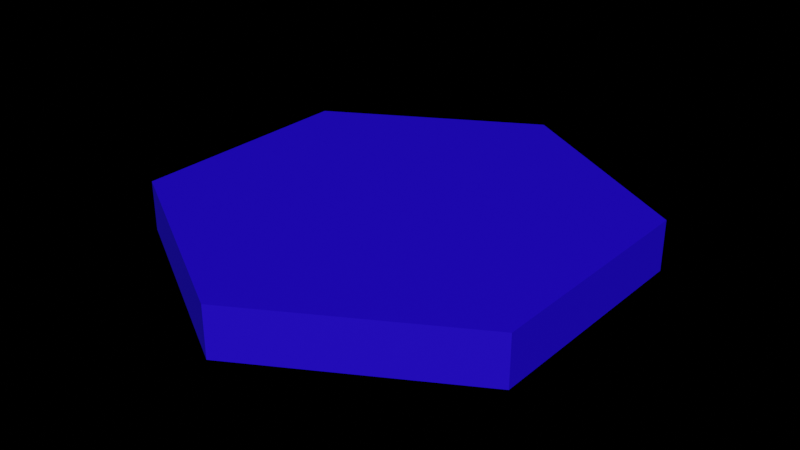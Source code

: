 # Source: hex.blend  (saved by Blender 3.4.6; exported with 4.5.12 LTS)
import bpy
from mathutils import Matrix  # noqa: F401  (used for matrix-valued properties, if any)

bpy.ops.wm.read_factory_settings(use_empty=True)
scene = bpy.context.scene
scene.name = 'Scene'

# ---- collections
col_low = bpy.data.collections.new('LOW'); scene.collection.children.link(col_low)
col_hight = bpy.data.collections.new('HIGHT'); scene.collection.children.link(col_hight)

# ---- materials (node trees are filled in below, after node groups)
mat_002 = bpy.data.materials.new('Материал.002')

# ---- material node trees
mat_002.use_nodes = True; mat_002.node_tree.nodes.clear()
_N = mat_002.node_tree.nodes; _L = mat_002.node_tree.links
n0 = _N.new('ShaderNodeBsdfPrincipled'); n0.name = 'Principled BSDF'; n0.location = (10, 300)
n0.distribution = 'GGX'
n0.subsurface_method = 'RANDOM_WALK_SKIN'
n0.inputs[0].default_value = (0.01666, 0.0, 0.8, 1.0)
n0.inputs[3].default_value = 1.45
n0.inputs[27].default_value = (0.0, 0.0, 0.0, 1.0)
n0.inputs[28].default_value = 1.0
n1 = _N.new('ShaderNodeOutputMaterial'); n1.name = 'Material Output'; n1.location = (300, 300)
_L.new(n0.outputs[0], n1.inputs[0])
n1.is_active_output = True

# ---- world
world_world = bpy.data.worlds.new('World'); scene.world = world_world
world_world.use_nodes = True; world_world.node_tree.nodes.clear()
_N = world_world.node_tree.nodes; _L = world_world.node_tree.links
n0 = _N.new('ShaderNodeOutputWorld'); n0.name = 'World Output'; n0.location = (300, 300)
n1 = _N.new('ShaderNodeBackground'); n1.name = 'Background'; n1.location = (10, 300)
n1.inputs[0].default_value = (0.05088, 0.05088, 0.05088, 1.0)
n1.inputs[1].default_value = 0.0
_L.new(n1.outputs[0], n0.inputs[0])
n0.is_active_output = True
world_world.color = (0.05088, 0.05088, 0.05088)
world_world.use_sun_shadow = False
world_world.sun_shadow_jitter_overblur = 0.0

# ---- meshes
me_001 = bpy.data.meshes.new('Окружность.001')
me_001.from_pydata([(0.0, -1.0, -3.258e-07), (-0.866, -0.5, -1.629e-07), (-0.866, 0.5, 1.629e-07), (0.0, 1.0, 3.258e-07), (0.866, 0.5, 1.629e-07), (0.866, -0.5, -1.629e-07), (1.655e-08, -0.1526, 0.1922), (-0.1322, -0.0763, 0.1922), (-0.1322, 0.0763, 0.1922), (1.655e-08, 0.1526, 0.1922), (0.1322, 0.0763, 0.1922), (0.1322, -0.0763, 0.1922), (-0.866, -0.5, 0.2071), (0.0, -1.0, 0.2071), (-0.866, 0.5, 0.2071), (0.0, 1.0, 0.2071), (0.866, 0.5, 0.2071), (0.866, -0.5, 0.2071), (-0.8202, -0.4736, 0.1922), (0.0, -0.9471, 0.1922), (-0.8202, 0.4736, 0.1922), (0.0, 0.9471, 0.1922), (0.8202, 0.4736, 0.1922), (0.8202, -0.4736, 0.1922), (-0.106, -0.06123, 0.1731), (1.672e-08, -0.1225, 0.1731), (-0.106, 0.06123, 0.1731), (1.672e-08, 0.1225, 0.1731), (0.106, 0.06123, 0.1731), (0.106, -0.06123, 0.1731)], [], [(0, 3, 4, 5), (1, 2, 3, 0), (3, 15, 16, 4), (1, 12, 14, 2), (4, 16, 17, 5), (2, 14, 15, 3), (0, 13, 12, 1), (5, 17, 13, 0), (18, 12, 13, 19), (20, 14, 12, 18), (21, 15, 14, 20), (22, 16, 15, 21), (23, 17, 16, 22), (19, 13, 17, 23), (11, 29, 25, 6), (7, 18, 19, 6), (8, 20, 18, 7), (9, 21, 20, 8), (10, 22, 21, 9), (11, 23, 22, 10), (6, 19, 23, 11), (24, 25, 29, 28, 27, 26), (9, 27, 28, 10), (7, 24, 26, 8), (10, 28, 29, 11), (8, 26, 27, 9), (6, 25, 24, 7)])
me_001.polygons.foreach_set('use_smooth', [True] * 27)
_k = set([(0, 1), (0, 5), (0, 13), (1, 2), (1, 12), (2, 3), (2, 14), (3, 4), (3, 15), (4, 5), (4, 16), (5, 17), (12, 13), (12, 14), (13, 17), (14, 15), (15, 16), (16, 17)])
me_001.attributes.new('sharp_edge', 'BOOLEAN', 'EDGE').data.foreach_set('value', [ (min(e.vertices), max(e.vertices)) in _k for e in me_001.edges])
_uv = me_001.uv_layers.new(name='UVКарта')
_uv.uv.foreach_set('vector', [0.0, 0.0, 0.0, 0.0, 0.0, 0.0, 0.0, 0.0, 0.0, 0.0, 0.0, 0.0, 0.0, 0.0, 0.0, 0.0, 0.0, 0.0, 0.0, 0.0, 0.0, 0.0, 0.0, 0.0, 0.0, 0.0, 0.0, 0.0, 0.0, 0.0, 0.0, 0.0, 0.0, 0.0, 0.0, 0.0, 0.0, 0.0, 0.0, 0.0, 0.0, 0.0, 0.0, 0.0, 0.0, 0.0, 0.0, 0.0, 0.0, 0.0, 0.0, 0.0, 0.0, 0.0, 0.0, 0.0, 0.0, 0.0, 0.0, 0.0, 0.0, 0.0, 0.0, 0.0, 0.0, 0.0, 0.0, 0.0, 0.0, 0.0, 0.0, 0.0, 0.0, 0.0, 0.0, 0.0, 0.0, 0.0, 0.0, 0.0, 0.0, 0.0, 0.0, 0.0, 0.0, 0.0, 0.0, 0.0, 0.0, 0.0, 0.0, 0.0, 0.0, 0.0, 0.0, 0.0, 0.0, 0.0, 0.0, 0.0, 0.0, 0.0, 0.0, 0.0, 0.0, 0.0, 0.0, 0.0, 0.0, 0.0, 0.0, 0.0, 0.0, 0.0, 0.0, 0.0, 0.0, 0.0, 0.0, 0.0, 0.0, 0.0, 0.0, 0.0, 0.0, 0.0, 0.0, 0.0, 0.0, 0.0, 0.0, 0.0, 0.0, 0.0, 0.0, 0.0, 0.0, 0.0, 0.0, 0.0, 0.0, 0.0, 0.0, 0.0, 0.0, 0.0, 0.0, 0.0, 0.0, 0.0, 0.0, 0.0, 0.0, 0.0, 0.0, 0.0, 0.0, 0.0, 0.0, 0.0, 0.0, 0.0, 0.0, 0.0, 0.0, 0.0, 0.0, 0.0, 0.0, 0.0, 0.0, 0.0, 0.0, 0.0, 0.0, 0.0, 0.0, 0.0, 0.0, 0.0, 0.0, 0.0, 0.0, 0.0, 0.0, 0.0, 0.0, 0.0, 0.0, 0.0, 0.0, 0.0, 0.0, 0.0, 0.0, 0.0, 0.0, 0.0, 0.0, 0.0, 0.0, 0.0, 0.0, 0.0, 0.0, 0.0, 0.0, 0.0, 0.0, 0.0, 0.0, 0.0, 0.0, 0.0, 0.0, 0.0, 0.0, 0.0, 0.0, 0.0])
me_001.update()
me_x = bpy.data.meshes.new('Окружность')
me_x.from_pydata([(0.0, -1.0, -3.258e-07), (-0.866, -0.5, -1.629e-07), (-0.866, 0.5, 1.629e-07), (0.0, 1.0, 3.258e-07), (0.866, 0.5, 1.629e-07), (0.866, -0.5, -1.629e-07), (0.0, -1.0, 0.2143), (-0.866, -0.5, 0.2143), (-0.866, 0.5, 0.2143), (0.0, 1.0, 0.2143), (0.866, 0.5, 0.2143), (0.866, -0.5, 0.2143)], [], [(0, 3, 4, 5), (1, 2, 3, 0), (6, 11, 10, 9), (7, 6, 9, 8), (3, 9, 10, 4), (1, 7, 8, 2), (4, 10, 11, 5), (2, 8, 9, 3), (0, 6, 7, 1), (5, 11, 6, 0)])
_uv = me_x.uv_layers.new(name='UVКарта')
_uv.uv.foreach_set('vector', [0.1763, 0.3664, 0.1763, 0.03305, 0.03195, 0.1164, 0.03195, 0.2831, 0.3206, 0.2831, 0.3206, 0.1164, 0.1763, 0.03305, 0.1763, 0.3664, 0.1753, 0.7388, 0.3196, 0.6554, 0.3196, 0.4888, 0.1753, 0.4054, 0.03093, 0.6554, 0.1753, 0.7388, 0.1753, 0.4054, 0.03093, 0.4888, 0.4066, 0.6667, 0.3709, 0.6667, 0.3709, 0.8333, 0.4066, 0.8333, 0.4066, 0.3333, 0.3709, 0.3333, 0.3709, 0.5, 0.4066, 0.5, 0.4066, 0.8333, 0.3709, 0.8333, 0.3709, 1.0, 0.4066, 1.0, 0.4066, 0.5, 0.3709, 0.5, 0.3709, 0.6667, 0.4066, 0.6667, 0.4066, 0.1667, 0.3709, 0.1667, 0.3709, 0.3333, 0.4066, 0.3333, 0.4066, 0.0, 0.3709, 4.211e-08, 0.3709, 0.1667, 0.4066, 0.1667])
_ca = me_x.color_attributes.new('Цвет', 'BYTE_COLOR', 'CORNER')
_ca.data.foreach_set('color', [1.0, 1.0, 1.0, 1.0, 1.0, 1.0, 1.0, 1.0, 1.0, 1.0, 1.0, 1.0, 1.0, 1.0, 1.0, 1.0, 1.0, 1.0, 1.0, 1.0, 1.0, 1.0, 1.0, 1.0, 1.0, 1.0, 1.0, 1.0, 1.0, 1.0, 1.0, 1.0, 1.0, 1.0, 1.0, 1.0, 1.0, 1.0, 1.0, 1.0, 1.0, 1.0, 1.0, 1.0, 1.0, 1.0, 1.0, 1.0, 1.0, 1.0, 1.0, 1.0, 1.0, 1.0, 1.0, 1.0, 1.0, 1.0, 1.0, 1.0, 1.0, 1.0, 1.0, 1.0, 1.0, 1.0, 1.0, 1.0, 1.0, 1.0, 1.0, 1.0, 1.0, 1.0, 1.0, 1.0, 1.0, 1.0, 1.0, 1.0, 1.0, 1.0, 1.0, 1.0, 1.0, 1.0, 1.0, 1.0, 1.0, 1.0, 1.0, 1.0, 1.0, 1.0, 1.0, 1.0, 1.0, 1.0, 1.0, 1.0, 1.0, 1.0, 1.0, 1.0, 1.0, 1.0, 1.0, 1.0, 1.0, 1.0, 1.0, 1.0, 1.0, 1.0, 1.0, 1.0, 1.0, 1.0, 1.0, 1.0, 1.0, 1.0, 1.0, 1.0, 1.0, 1.0, 1.0, 1.0, 1.0, 1.0, 1.0, 1.0, 1.0, 1.0, 1.0, 1.0, 1.0, 1.0, 1.0, 1.0, 1.0, 1.0, 1.0, 1.0, 1.0, 1.0, 1.0, 1.0, 1.0, 1.0, 1.0, 1.0, 1.0, 1.0, 1.0, 1.0, 1.0, 1.0, 1.0, 1.0])
me_x.materials.append(mat_002)
me_x.update()

# ---- objects
ob_hex_base_hight = bpy.data.objects.new('hex.base_hight', me_001)
ob_hex_base_low = bpy.data.objects.new('hex.base_low', me_x)

# ---- transforms, parenting, visibility, modifiers, constraints
ob_hex_base_hight.location = (0.0, 0.0, 0.0)
ob_hex_base_hight.show_all_edges = True
_m = ob_hex_base_hight.modifiers.new('Bevel', 'BEVEL')
_m.width = 0.6101
_m.width_pct = 0.6101
_m.segments = 2
_m.limit_method = 'WEIGHT'
_m.profile = 1.0
_m.miter_outer = 'MITER_ARC'
_m = ob_hex_base_hight.modifiers.new('Subdivision', 'SUBSURF')
_m.levels = 2
ob_hex_base_low.location = (0.0, 0.0, 0.0)
_m = ob_hex_base_low.modifiers.new('Триангуляция', 'TRIANGULATE')
_m.quad_method = 'FIXED'

# ---- collection membership
scene.collection.objects.link(ob_hex_base_hight)
col_low.objects.link(ob_hex_base_low)

# ---- scene / render settings (as saved in the file)
scene.frame_start = 1; scene.frame_end = 250; scene.frame_set(1)
scene.render.engine = 'CYCLES'
scene.cycles.samples = 100
scene.cycles.sampling_pattern = 'TABULATED_SOBOL'
scene.cycles.use_light_tree = False
scene.cycles.max_bounces = 5
scene.cycles.diffuse_bounces = 2
scene.cycles.glossy_bounces = 2
scene.cycles.transmission_bounces = 2
scene.cycles.transparent_max_bounces = 2
scene.view_settings.view_transform = 'Filmic'
bpy.context.view_layer.update()

# ---- added for rendering (the .blend has no active camera and no usable light): camera, sun
cam_auto = bpy.data.cameras.new('AutoCamera')
cam_auto.lens = 50.0
cam_auto.sensor_width = 36.0
cam_auto.clip_end = 1000.0
ob_auto_camera = bpy.data.objects.new('AutoCamera', cam_auto)
scene.collection.objects.link(ob_auto_camera)
ob_auto_camera.location = (2.45593, -2.94712, 2.0719)
ob_auto_camera.rotation_euler = (1.09748, -7.21219e-08, 0.694738)
scene.camera = ob_auto_camera
light_auto_sun = bpy.data.lights.new('AutoSun', 'SUN')
light_auto_sun.energy = 3.0
light_auto_sun.angle = 0.0523599
ob_auto_sun = bpy.data.objects.new('AutoSun', light_auto_sun)
scene.collection.objects.link(ob_auto_sun)
ob_auto_sun.rotation_euler = (0.872665, 0.174533, 0.523599)
bpy.context.view_layer.update()

